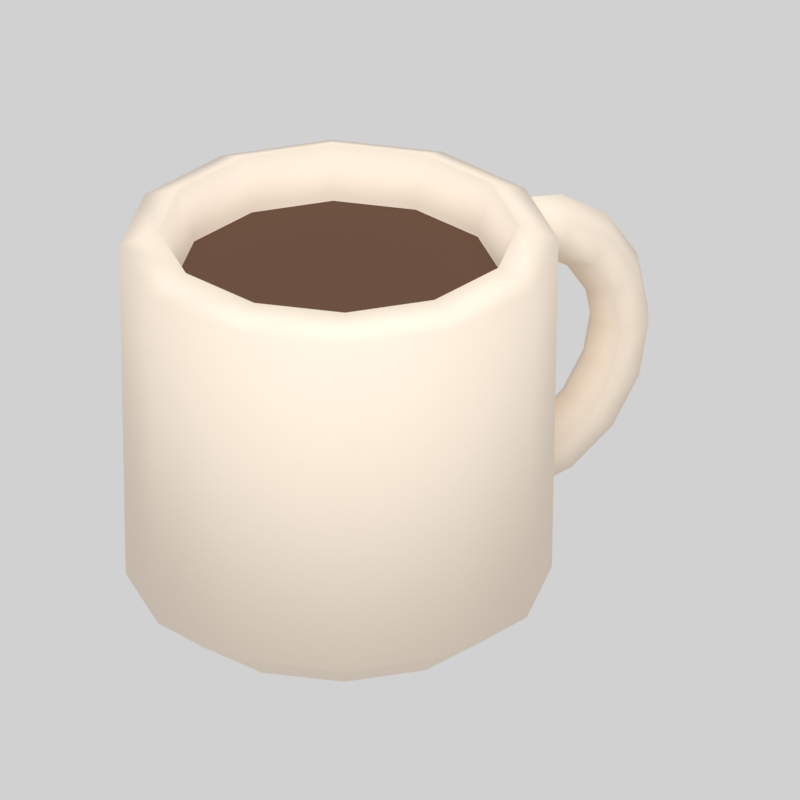 # Source: mug.blend  (saved by Blender 5.2.44; exported with 4.5.12 LTS)
import bpy
from mathutils import Matrix  # noqa: F401  (used for matrix-valued properties, if any)

bpy.ops.wm.read_factory_settings(use_empty=True)
scene = bpy.context.scene
scene.name = 'Scene'

# ---- materials (node trees are filled in below, after node groups)
mat_mug_recolor_f3e4d2 = bpy.data.materials.new('mug.recolor.f3e4d2')
mat_mug_recolor_f3e4d2.diffuse_color = (0.8963, 0.7758, 0.6445, 1.0)
mat_mug_fixed_5b3d2a = bpy.data.materials.new('mug.fixed.5b3d2a')
mat_mug_fixed_5b3d2a.diffuse_color = (0.1046, 0.04667, 0.02315, 1.0)

# ---- material node trees
mat_mug_recolor_f3e4d2.use_nodes = True; mat_mug_recolor_f3e4d2.node_tree.nodes.clear()
_N = mat_mug_recolor_f3e4d2.node_tree.nodes; _L = mat_mug_recolor_f3e4d2.node_tree.links
n0 = _N.new('ShaderNodeBsdfPrincipled'); n0.name = 'Principled BSDF'; n0.location = (-200, 100)
n0.inputs[0].default_value = (0.8963, 0.7758, 0.6445, 1.0)
n0.inputs[2].default_value = 0.87
n0.inputs[10].default_value = 0.005
n1 = _N.new('ShaderNodeOutputMaterial'); n1.name = 'Material Output'; n1.location = (200, 100)
_L.new(n0.outputs[0], n1.inputs[0])
n1.is_active_output = True
mat_mug_fixed_5b3d2a.use_nodes = True; mat_mug_fixed_5b3d2a.node_tree.nodes.clear()
_N = mat_mug_fixed_5b3d2a.node_tree.nodes; _L = mat_mug_fixed_5b3d2a.node_tree.links
n0 = _N.new('ShaderNodeBsdfPrincipled'); n0.name = 'Principled BSDF'; n0.location = (-200, 100)
n0.inputs[0].default_value = (0.1046, 0.04667, 0.02315, 1.0)
n0.inputs[2].default_value = 0.87
n0.inputs[10].default_value = 0.005
n1 = _N.new('ShaderNodeOutputMaterial'); n1.name = 'Material Output'; n1.location = (200, 100)
_L.new(n0.outputs[0], n1.inputs[0])
n1.is_active_output = True

# ---- world
world_neutral_studio = bpy.data.worlds.new('Neutral studio'); scene.world = world_neutral_studio
world_neutral_studio.use_nodes = True; world_neutral_studio.node_tree.nodes.clear()
_N = world_neutral_studio.node_tree.nodes; _L = world_neutral_studio.node_tree.links
n0 = _N.new('ShaderNodeBackground'); n0.name = 'Background'; n0.location = (-200, 100)
n0.inputs[0].default_value = (1.0, 1.0, 1.0, 1.0)
n0.inputs[1].default_value = 0.45
n1 = _N.new('ShaderNodeOutputWorld'); n1.name = 'World Output'; n1.location = (200, 100)
_L.new(n0.outputs[0], n1.inputs[0])
n1.is_active_output = True

# ---- cameras
cam_camera = bpy.data.cameras.new('Camera')
cam_camera.type = 'ORTHO'
cam_camera.ortho_scale = 0.2439

# ---- lights
light_area = bpy.data.lights.new('Area', 'AREA')
light_area.energy = 5.386
light_area.shape = 'DISK'
light_area.size = 0.712
light_area.size_y = 1.0

# ---- meshes
me_cup = bpy.data.meshes.new('cup')
me_cup.from_pydata([(0.0, 0.0, 0.0), (0.05, 0.0, 0.0), (0.0433, 0.025, 0.0), (0.025, 0.0433, 0.0), (3.062e-18, 0.05, 0.0), (-0.025, 0.0433, 0.0), (-0.0433, 0.025, 0.0), (-0.05, 6.123e-18, 0.0), (-0.0433, -0.025, 0.0), (-0.025, -0.0433, 0.0), (-9.185e-18, -0.05, 0.0), (0.025, -0.0433, 0.0), (0.0433, -0.025, 0.0), (0.065, 0.0, 0.012), (0.05629, 0.0325, 0.012), (0.0325, 0.05629, 0.012), (3.98e-18, 0.065, 0.012), (-0.0325, 0.05629, 0.012), (-0.05629, 0.0325, 0.012), (-0.065, 7.96e-18, 0.012), (-0.05629, -0.0325, 0.012), (-0.0325, -0.05629, 0.012), (-1.194e-17, -0.065, 0.012), (0.0325, -0.05629, 0.012), (0.05629, -0.0325, 0.012), (0.067, 0.0, 0.125), (0.05802, 0.0335, 0.125), (0.0335, 0.05802, 0.125), (4.103e-18, 0.067, 0.125), (-0.0335, 0.05802, 0.125), (-0.05802, 0.0335, 0.125), (-0.067, 8.205e-18, 0.125), (-0.05802, -0.0335, 0.125), (-0.0335, -0.05802, 0.125), (-1.231e-17, -0.067, 0.125), (0.0335, -0.05802, 0.125), (0.05802, -0.0335, 0.125), (0.055, 0.0, 0.13), (0.04763, 0.0275, 0.13), (0.0275, 0.04763, 0.13), (3.368e-18, 0.055, 0.13), (-0.0275, 0.04763, 0.13), (-0.04763, 0.0275, 0.13), (-0.055, 6.736e-18, 0.13), (-0.04763, -0.0275, 0.13), (-0.0275, -0.04763, 0.13), (-1.01e-17, -0.055, 0.13), (0.0275, -0.04763, 0.13), (0.04763, -0.0275, 0.13), (0.05, 0.0, 0.115), (0.0433, 0.025, 0.115), (0.025, 0.0433, 0.115), (3.062e-18, 0.05, 0.115), (-0.025, 0.0433, 0.115), (-0.0433, 0.025, 0.115), (-0.05, 6.123e-18, 0.115), (-0.0433, -0.025, 0.115), (-0.025, -0.0433, 0.115), (-9.185e-18, -0.05, 0.115), (0.025, -0.0433, 0.115), (0.0433, -0.025, 0.115), (0.048, 0.0, 0.025), (0.04157, 0.024, 0.025), (0.024, 0.04157, 0.025), (2.939e-18, 0.048, 0.025), (-0.024, 0.04157, 0.025), (-0.04157, 0.024, 0.025), (-0.048, 5.878e-18, 0.025), (-0.04157, -0.024, 0.025), (-0.024, -0.04157, 0.025), (-8.817e-18, -0.048, 0.025), (0.024, -0.04157, 0.025), (0.04157, -0.024, 0.025), (0.0, 0.0, 0.025)], [], [(0, 2, 1), (0, 3, 2), (0, 4, 3), (0, 5, 4), (0, 6, 5), (0, 7, 6), (0, 8, 7), (0, 9, 8), (0, 10, 9), (0, 11, 10), (0, 12, 11), (0, 1, 12), (1, 2, 14, 13), (2, 3, 15, 14), (3, 4, 16, 15), (4, 5, 17, 16), (5, 6, 18, 17), (6, 7, 19, 18), (7, 8, 20, 19), (8, 9, 21, 20), (9, 10, 22, 21), (10, 11, 23, 22), (11, 12, 24, 23), (12, 1, 13, 24), (13, 14, 26, 25), (14, 15, 27, 26), (15, 16, 28, 27), (16, 17, 29, 28), (17, 18, 30, 29), (18, 19, 31, 30), (19, 20, 32, 31), (20, 21, 33, 32), (21, 22, 34, 33), (22, 23, 35, 34), (23, 24, 36, 35), (24, 13, 25, 36), (25, 26, 38, 37), (26, 27, 39, 38), (27, 28, 40, 39), (28, 29, 41, 40), (29, 30, 42, 41), (30, 31, 43, 42), (31, 32, 44, 43), (32, 33, 45, 44), (33, 34, 46, 45), (34, 35, 47, 46), (35, 36, 48, 47), (36, 25, 37, 48), (37, 38, 50, 49), (38, 39, 51, 50), (39, 40, 52, 51), (40, 41, 53, 52), (41, 42, 54, 53), (42, 43, 55, 54), (43, 44, 56, 55), (44, 45, 57, 56), (45, 46, 58, 57), (46, 47, 59, 58), (47, 48, 60, 59), (48, 37, 49, 60), (49, 50, 62, 61), (50, 51, 63, 62), (51, 52, 64, 63), (52, 53, 65, 64), (53, 54, 66, 65), (54, 55, 67, 66), (55, 56, 68, 67), (56, 57, 69, 68), (57, 58, 70, 69), (58, 59, 71, 70), (59, 60, 72, 71), (60, 49, 61, 72), (61, 62, 73), (62, 63, 73), (63, 64, 73), (64, 65, 73), (65, 66, 73), (66, 67, 73), (67, 68, 73), (68, 69, 73), (69, 70, 73), (70, 71, 73), (71, 72, 73), (72, 61, 73)])
me_cup.polygons.foreach_set('use_smooth', [True] * 84)
me_cup.materials.append(mat_mug_recolor_f3e4d2)
me_cup.update()
me_coffee = bpy.data.meshes.new('coffee')
me_coffee.from_pydata([(0.0, 0.0, 0.113), (0.051, 0.0, 0.113), (0.04417, 0.0255, 0.113), (0.0255, 0.04417, 0.113), (3.123e-18, 0.051, 0.113), (-0.0255, 0.04417, 0.113), (-0.04417, 0.0255, 0.113), (-0.051, 6.246e-18, 0.113), (-0.04417, -0.0255, 0.113), (-0.0255, -0.04417, 0.113), (-9.369e-18, -0.051, 0.113), (0.0255, -0.04417, 0.113), (0.04417, -0.0255, 0.113)], [], [(0, 1, 2), (0, 2, 3), (0, 3, 4), (0, 4, 5), (0, 5, 6), (0, 6, 7), (0, 7, 8), (0, 8, 9), (0, 9, 10), (0, 10, 11), (0, 11, 12), (0, 12, 1)])
me_coffee.polygons.foreach_set('use_smooth', [True] * 12)
me_coffee.materials.append(mat_mug_fixed_5b3d2a)
me_coffee.update()
me_handle = bpy.data.meshes.new('handle')
me_handle.from_pydata([(0.063, 0.0, 0.1228), (0.062, -0.00866, 0.1179), (0.06, -0.00866, 0.1081), (0.059, -1.225e-18, 0.1032), (0.06, 0.00866, 0.1081), (0.062, 0.00866, 0.1179), (0.08022, 0.0, 0.1191), (0.07826, -0.00866, 0.1145), (0.07435, -0.00866, 0.1053), (0.0724, -1.225e-18, 0.1007), (0.07435, 0.00866, 0.1053), (0.07826, 0.00866, 0.1145), (0.09644, 0.0, 0.108), (0.09286, -0.00866, 0.1045), (0.08571, -0.00866, 0.0975), (0.08213, -1.225e-18, 0.09401), (0.08571, 0.00866, 0.0975), (0.09286, 0.00866, 0.1045), (0.1072, 0.0, 0.09144), (0.1026, -0.00866, 0.08956), (0.09332, -0.00866, 0.08582), (0.08868, -1.225e-18, 0.08394), (0.09332, 0.00866, 0.08582), (0.1026, 0.00866, 0.08956), (0.111, 0.0, 0.072), (0.106, -0.00866, 0.072), (0.096, -0.00866, 0.072), (0.091, -1.225e-18, 0.072), (0.096, 0.00866, 0.072), (0.106, 0.00866, 0.072), (0.1072, 0.0, 0.05256), (0.1026, -0.00866, 0.05444), (0.09332, -0.00866, 0.05818), (0.08868, -1.225e-18, 0.06006), (0.09332, 0.00866, 0.05818), (0.1026, 0.00866, 0.05444), (0.09644, 0.0, 0.03603), (0.09286, -0.00866, 0.03952), (0.08571, -0.00866, 0.0465), (0.08213, -1.225e-18, 0.04999), (0.08571, 0.00866, 0.0465), (0.09286, 0.00866, 0.03952), (0.08022, 0.0, 0.02492), (0.07826, -0.00866, 0.02952), (0.07435, -0.00866, 0.03872), (0.0724, -1.225e-18, 0.04333), (0.07435, 0.00866, 0.03872), (0.07826, 0.00866, 0.02952), (0.063, 0.0, 0.0212), (0.062, -0.00866, 0.0261), (0.06, -0.00866, 0.0359), (0.059, -1.225e-18, 0.0408), (0.06, 0.00866, 0.0359), (0.062, 0.00866, 0.0261)], [], [(5, 4, 3, 2, 1, 0), (0, 1, 7, 6), (1, 2, 8, 7), (2, 3, 9, 8), (3, 4, 10, 9), (4, 5, 11, 10), (5, 0, 6, 11), (6, 7, 13, 12), (7, 8, 14, 13), (8, 9, 15, 14), (9, 10, 16, 15), (10, 11, 17, 16), (11, 6, 12, 17), (12, 13, 19, 18), (13, 14, 20, 19), (14, 15, 21, 20), (15, 16, 22, 21), (16, 17, 23, 22), (17, 12, 18, 23), (18, 19, 25, 24), (19, 20, 26, 25), (20, 21, 27, 26), (21, 22, 28, 27), (22, 23, 29, 28), (23, 18, 24, 29), (24, 25, 31, 30), (25, 26, 32, 31), (26, 27, 33, 32), (27, 28, 34, 33), (28, 29, 35, 34), (29, 24, 30, 35), (30, 31, 37, 36), (31, 32, 38, 37), (32, 33, 39, 38), (33, 34, 40, 39), (34, 35, 41, 40), (35, 30, 36, 41), (36, 37, 43, 42), (37, 38, 44, 43), (38, 39, 45, 44), (39, 40, 46, 45), (40, 41, 47, 46), (41, 36, 42, 47), (42, 43, 49, 48), (43, 44, 50, 49), (44, 45, 51, 50), (45, 46, 52, 51), (46, 47, 53, 52), (47, 42, 48, 53), (48, 49, 50, 51, 52, 53)])
me_handle.polygons.foreach_set('use_smooth', [True] * 50)
me_handle.materials.append(mat_mug_recolor_f3e4d2)
me_handle.update()

# ---- objects
ob_mug_root = bpy.data.objects.new('mug.root', None)
ob_mug_cup = bpy.data.objects.new('mug_cup', me_cup)
ob_mug_coffee = bpy.data.objects.new('mug_coffee', me_coffee)
ob_mug_handle = bpy.data.objects.new('mug_handle', me_handle)
ob_area = bpy.data.objects.new('Area', light_area)
ob_camera = bpy.data.objects.new('Camera', cam_camera)

# ---- transforms, parenting, visibility, modifiers, constraints
ob_mug_root.location = (0.0, 0.0, 0.0)
ob_mug_cup.parent = ob_mug_root
ob_mug_cup.location = (0.0, 0.0, 0.0)
ob_mug_coffee.parent = ob_mug_root
ob_mug_coffee.location = (0.0, 0.0, 0.0)
ob_mug_handle.parent = ob_mug_root
ob_mug_handle.location = (0.0, 0.0, 0.0)
ob_area.location = (-0.334, -0.534, 0.955)
ob_area.rotation_euler = (0.6248, 3.823e-08, -0.588)
ob_camera.location = (-0.423, -0.712, 0.51)
ob_camera.rotation_euler = (1.083, -5.102e-09, -0.5586)

# ---- collection membership
scene.collection.objects.link(ob_mug_root)
scene.collection.objects.link(ob_mug_cup)
scene.collection.objects.link(ob_mug_coffee)
scene.collection.objects.link(ob_mug_handle)
scene.collection.objects.link(ob_area)
scene.collection.objects.link(ob_camera)

# ---- scene / render settings (as saved in the file)
scene.camera = ob_camera
scene.frame_start = 1; scene.frame_end = 250; scene.frame_set(1)
scene.render.engine = 'CYCLES'
scene.render.resolution_x = 384
scene.render.resolution_y = 384
scene.render.film_transparent = True
scene.render.bake_bias = 0.0
scene.render.bake_samples = 0
scene.render.compositor_device = 'GPU'
scene.cycles.samples = 24
scene.eevee.use_volume_custom_range = False
scene.eevee.fast_gi_thickness_near = 0.1
scene.eevee.fast_gi_thickness_far = 0.0
scene.eevee.ray_tracing_options.screen_trace_thickness = 0.1
scene.view_settings.view_transform = 'Standard'
scene.view_settings.exposure = 0.5
bpy.context.view_layer.update()
